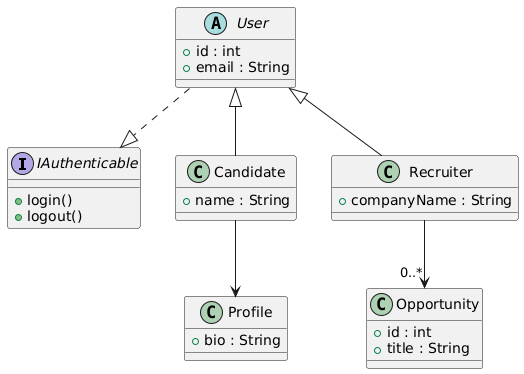

The diagram above was rendered by PlantUML. Its source (embedded in the PNG):
@startuml
' --- Interface pour la connexion ---
interface IAuthenticable {
  +login()
  +logout()
}

' --- Classe de base ---
abstract class User {
  +id : int
  +email : String
}

User ..|> IAuthenticable

' --- Héritage ---
class Candidate {
  +name : String
}

class Recruiter {
  +companyName : String
}

User <|-- Candidate
User <|-- Recruiter

' --- Profil du candidat ---
class Profile {
  +bio : String
}

Candidate --> Profile

' --- Opportunité publiée par le recruteur ---
class Opportunity {
  +id : int
  +title : String
}

Recruiter --> "0..*" Opportunity
@enduml